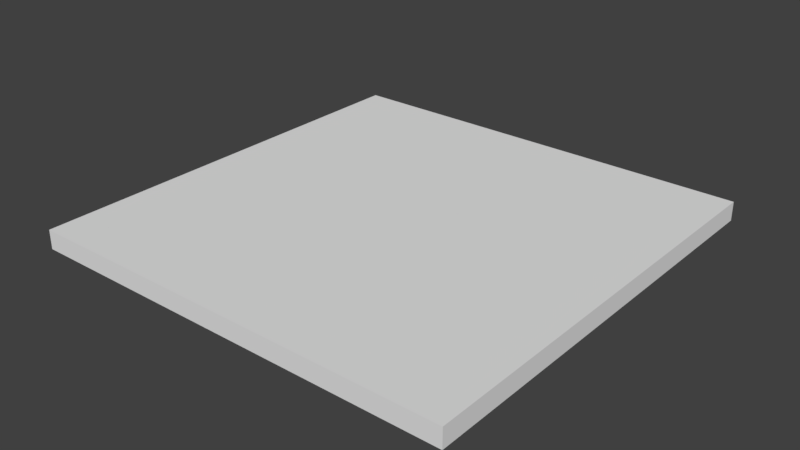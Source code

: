 # Source: boardunit.blend  (saved by Blender 2.78.0; exported with 4.5.12 LTS)
import bpy
from mathutils import Matrix  # noqa: F401  (used for matrix-valued properties, if any)

bpy.ops.wm.read_factory_settings(use_empty=True)
scene = bpy.context.scene
scene.name = 'Scene'

# ---- collections
col_collection_1 = bpy.data.collections.new('Collection 1'); scene.collection.children.link(col_collection_1)

# ---- world
world_world = bpy.data.worlds.new('World'); scene.world = world_world
world_world.color = (0.05088, 0.05088, 0.05088)
world_world.use_sun_shadow = False
world_world.sun_shadow_jitter_overblur = 0.0
world_world.cycles.sampling_method = 'MANUAL'

# ---- meshes
me_cube_001 = bpy.data.meshes.new('Cube.001')
me_cube_001.from_pydata([(-1.0, -1.0, -0.04411), (-1.0, -1.0, 0.04411), (-1.0, 1.0, -0.04411), (-1.0, 1.0, 0.04411), (1.0, -1.0, -0.04411), (1.0, -1.0, 0.04411), (1.0, 1.0, -0.04411), (1.0, 1.0, 0.04411)], [], [(0, 1, 3, 2), (2, 3, 7, 6), (6, 7, 5, 4), (4, 5, 1, 0), (2, 6, 4, 0), (7, 3, 1, 5)])
_uv = me_cube_001.uv_layers.new(name='UVMap')
_uv.uv.foreach_set('vector', [0.75, 0.01104, 0.75, 1.115e-05, 1.0, 1.059e-05, 1.0, 0.01104, 1.056e-05, 0.01104, 1.05e-05, 1.05e-05, 0.25, 1.109e-05, 0.25, 0.01104, 0.25, 0.01104, 0.25, 1.109e-05, 0.5, 1.131e-05, 0.5, 0.01104, 0.5, 0.01104, 0.5, 1.131e-05, 0.75, 1.115e-05, 0.75, 0.01104, 0.0165, 0.0196, 0.9851, 0.0196, 0.9851, 0.9882, 0.0165, 0.9882, 0.9851, 0.9882, 0.0165, 0.9882, 0.0165, 0.0196, 0.9851, 0.0196])
me_cube_001.use_remesh_preserve_volume = False
me_cube_001.use_remesh_preserve_attributes = False
me_cube_001.use_mirror_vertex_groups = False
me_cube_001.update()

# ---- objects
ob_cube = bpy.data.objects.new('Cube', me_cube_001)

# ---- transforms, parenting, visibility, modifiers, constraints
ob_cube.location = (0.0, 0.0, 0.045)
ob_cube.lineart.crease_threshold = 0.0

# ---- collection membership
col_collection_1.objects.link(ob_cube)

# ---- scene / render settings (as saved in the file)
scene.frame_start = 1; scene.frame_end = 250; scene.frame_set(1)
scene.render.engine = 'BLENDER_EEVEE_NEXT'
scene.render.resolution_percentage = 50
scene.render.dither_intensity = 0.0
scene.cycles.use_denoising = False
scene.cycles.samples = 128
scene.cycles.sampling_pattern = 'TABULATED_SOBOL'
scene.cycles.light_sampling_threshold = 0.0
scene.cycles.use_adaptive_sampling = False
scene.cycles.use_light_tree = False
scene.cycles.blur_glossy = 0.0
scene.cycles.sample_clamp_indirect = 0.0
scene.view_settings.view_transform = 'Standard'
bpy.context.view_layer.update()

# ---- added for rendering (the .blend has no active camera and no usable light): camera, sun
cam_auto = bpy.data.cameras.new('AutoCamera')
cam_auto.lens = 50.0
cam_auto.sensor_width = 36.0
cam_auto.clip_end = 1000.0
ob_auto_camera = bpy.data.objects.new('AutoCamera', cam_auto)
scene.collection.objects.link(ob_auto_camera)
ob_auto_camera.location = (2.6182, -3.14184, 2.13956)
ob_auto_camera.rotation_euler = (1.09748, -7.21219e-08, 0.694738)
scene.camera = ob_auto_camera
light_auto_sun = bpy.data.lights.new('AutoSun', 'SUN')
light_auto_sun.energy = 3.0
light_auto_sun.angle = 0.0523599
ob_auto_sun = bpy.data.objects.new('AutoSun', light_auto_sun)
scene.collection.objects.link(ob_auto_sun)
ob_auto_sun.rotation_euler = (0.872665, 0.174533, 0.523599)
bpy.context.view_layer.update()

